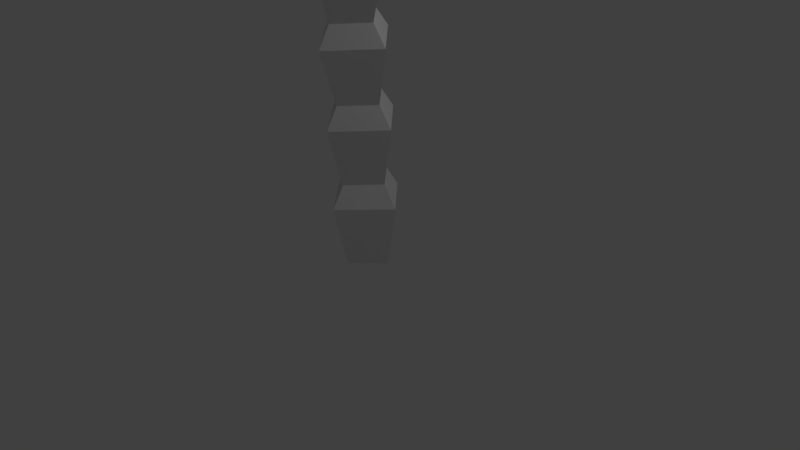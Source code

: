 # Source: palmtree.blend  (saved by Blender 2.79.0; exported with 4.5.12 LTS)
import bpy
from mathutils import Matrix  # noqa: F401  (used for matrix-valued properties, if any)

bpy.ops.wm.read_factory_settings(use_empty=True)
scene = bpy.context.scene
scene.name = 'Scene'

# ---- collections
col_collection_1 = bpy.data.collections.new('Collection 1'); scene.collection.children.link(col_collection_1)

# ---- materials (node trees are filled in below, after node groups)
mat_material = bpy.data.materials.new('Material')
mat_material.alpha_threshold = 0.0
mat_material.use_transparent_shadow = False
mat_material.roughness = 0.5
mat_material.line_color = (0.0, 0.0, 0.0, 1.0)

# ---- material node trees

# ---- world
world_world = bpy.data.worlds.new('World'); scene.world = world_world
world_world.color = (0.05088, 0.05088, 0.05088)
world_world.use_sun_shadow = False
world_world.sun_shadow_jitter_overblur = 0.0
world_world.cycles.sampling_method = 'MANUAL'

# ---- cameras
cam_camera = bpy.data.cameras.new('Camera')
cam_camera.clip_end = 100.0
cam_camera.lens = 35.0
cam_camera.sensor_width = 32.0
cam_camera.sensor_height = 18.0
cam_camera.ortho_scale = 7.314
cam_camera.dof.focus_distance = 0.0
cam_camera.dof.aperture_fstop = 128.0

# ---- lights
light_lamp = bpy.data.lights.new('Lamp', 'POINT')
light_lamp.transmission_factor = 0.0
light_lamp.cutoff_distance = 30.0
light_lamp.energy = 100.0
light_lamp.shadow_buffer_clip_start = 1.001
light_lamp.shadow_soft_size = 0.1
light_lamp.shadow_maximum_resolution = 0.006
light_lamp.use_absolute_resolution = True

# ---- meshes
me_cube = bpy.data.meshes.new('Cube')
me_cube.from_pydata([(0.3536, -2.98e-08, 0.0), (-1.118e-08, -0.3536, 0.0), (-0.3536, 2.98e-08, 0.0), (1.08e-07, 0.3536, 0.0), (0.3536, -0.04289, 1.099), (-2.347e-07, -0.3961, 1.082), (-0.3536, -0.04289, 1.099), (-1.118e-08, 0.3103, 1.116), (0.4075, -0.1585, 2.136), (0.06121, -0.5047, 2.117), (-0.2851, -0.1602, 2.16), (0.06121, 0.186, 2.179), (0.5122, -0.3271, 3.12), (0.1732, -0.6667, 3.1), (-0.1657, -0.3317, 3.165), (0.1732, 0.007908, 3.186), (0.5122, -0.3271, 3.12), (0.1732, -0.6667, 3.1), (-0.1657, -0.3317, 3.165), (0.1732, 0.007908, 3.186), (0.7136, -0.5167, 4.043), (0.3826, -0.851, 4.029), (0.05151, -0.5262, 4.117), (0.3826, -0.1919, 4.131), (0.9142, -0.7039, 4.925), (0.5908, -1.033, 4.914), (0.2674, -0.7169, 5.016), (0.5908, -0.3882, 5.026), (1.073, -0.9113, 5.772), (0.7567, -1.234, 5.76), (0.4402, -0.9266, 5.869), (0.7567, -0.6041, 5.881), (1.133, -1.117, 6.602), (0.8225, -1.432, 6.584), (0.5121, -1.132, 6.692), (0.8225, -0.8163, 6.71), (1.135, -1.308, 7.406), (0.8306, -1.617, 7.381), (0.5259, -1.322, 7.485), (0.8306, -1.014, 7.51), (1.046, -1.536, 8.178), (0.7465, -1.836, 8.142), (0.4549, -1.556, 8.193), (0.7465, -1.247, 8.276), (0.5303, -0.03217, 0.8242), (-2.407e-07, -0.5621, 0.8055), (-0.5303, -0.03217, 0.8242), (5.541e-08, 0.4978, 0.843), (-0.4736, -0.131, 1.893), (0.04591, 0.3883, 1.921), (0.5654, -0.129, 1.867), (0.04591, -0.6483, 1.839), (-0.3637, -0.2891, 2.913), (0.1449, 0.2203, 2.943), (0.6535, -0.2831, 2.854), (0.1449, -0.7925, 2.824), (0.3294, -0.9665, 3.757), (-0.1676, -0.478, 3.879), (0.8263, -0.4656, 3.78), (0.3294, 0.02288, 3.903), (0.05134, -0.6696, 4.792), (0.5368, -0.177, 4.809), (1.022, -0.6515, 4.663), (0.5368, -1.144, 4.646), (0.7122, -0.3906, 5.671), (1.187, -0.8523, 5.512), (0.7122, -1.336, 5.495), (0.2374, -0.8742, 5.654), (0.8023, -1.53, 6.318), (0.3367, -1.08, 6.479), (1.268, -1.057, 6.343), (0.8023, -0.6062, 6.504), (0.3676, -1.273, 7.274), (0.8245, -0.8098, 7.308), (1.281, -1.251, 7.151), (0.8245, -1.714, 7.117), (0.7634, -1.921, 7.882), (0.3146, -1.488, 8.031), (1.212, -1.469, 7.931), (0.7634, -1.036, 8.08), (0.2237, -2.031, 8.529), (0.241, -0.8794, 8.337), (-0.7649, -2.368, 8.813), (-0.7376, -0.5485, 8.51), (-2.222, -2.076, 8.086), (-2.204, -0.8529, 7.882), (-2.442, -1.889, 6.257), (-2.429, -1.045, 6.116), (0.732, -1.342, 8.182), (0.2523, -1.127, 8.522), (1.404, -1.117, 8.331), (-0.1052, -0.1515, 8.826), (1.715, -0.1355, 8.524), (0.1581, 1.326, 8.129), (1.381, 1.337, 7.926), (0.3415, 1.587, 6.305), (1.185, 1.594, 6.165), (0.7411, -1.699, 8.153), (1.148, -1.395, 8.519), (0.523, -2.364, 8.338), (2.109, -1.623, 8.963), (1.121, -3.155, 8.676), (3.243, -2.733, 8.494), (2.58, -3.762, 8.302), (3.569, -3.194, 6.731), (3.111, -3.904, 6.598), (0.9469, -1.562, 8.184), (0.9238, -1.037, 8.525), (1.449, -2.062, 8.333), (1.636, -0.2804, 8.828), (2.465, -1.9, 8.526), (3.075, 0.146, 8.131), (3.632, -0.9426, 7.928), (3.39, 0.099, 6.307), (3.775, -0.652, 6.167), (0.597, -1.729, 7.992), (0.8981, -2.2, 8.274), (-0.1221, -1.674, 8.059), (0.7864, -3.276, 8.311), (-0.8256, -2.445, 7.972), (0.04704, -4.292, 7.235), (-1.036, -3.734, 7.006), (0.02424, -4.015, 5.404), (-0.723, -3.63, 5.247), (0.4472, -1.548, 8.241), (0.8414, -1.599, 7.737), (1.244, -1.728, 8.005), (0.33, -1.846, 7.852), (1.624, -2.472, 8.233), (0.1798, -2.659, 7.99), (1.559, -3.659, 7.65), (0.5883, -3.785, 7.487), (1.436, -3.855, 6.187), (0.7664, -3.941, 6.075), (0.6207, -1.465, 7.728), (0.6637, -1.883, 8.0), (0.1966, -1.089, 7.847), (0.1303, -2.52, 8.243), (-0.6078, -1.265, 8.001), (-0.9988, -2.928, 7.685), (-1.495, -2.085, 7.522), (-1.253, -2.905, 6.226), (-1.595, -2.323, 6.114), (0.9218, -1.356, 7.705), (0.6346, -1.069, 7.997), (1.474, -1.453, 7.852), (0.7053, -0.2819, 8.352), (2.031, -0.8891, 8.123), (1.455, 0.7432, 7.977), (2.345, 0.3352, 7.824), (1.782, 1.054, 6.567), (2.397, 0.7721, 6.46), (0.7899, -1.209, 7.729), (0.3768, -1.287, 8.002), (1.129, -0.7543, 7.849), (-0.3037, -0.8098, 8.244), (0.8844, 0.03218, 8.003), (-0.8056, 0.2806, 7.686), (-0.007373, 0.8464, 7.524), (-0.8045, 0.536, 6.228), (-0.2538, 0.9263, 6.115), (0.9619, -1.467, 7.576), (1.301, -1.175, 7.801), (1.001, -2.043, 7.629), (2.165, -1.14, 7.831), (1.692, -2.511, 7.559), (3.054, -1.609, 6.97), (2.736, -2.531, 6.787), (2.837, -1.659, 5.505), (2.618, -2.295, 5.379)], [], [(0, 1, 2, 3), (49, 48, 10, 11), (44, 4, 5, 45), (45, 5, 6, 46), (46, 6, 7, 47), (44, 0, 3, 47), (53, 52, 14, 15), (50, 49, 11, 8), (48, 51, 9, 10), (51, 50, 8, 9), (54, 53, 15, 12), (52, 55, 13, 14), (55, 54, 12, 13), (12, 15, 19, 16), (15, 14, 18, 19), (13, 12, 16, 17), (14, 13, 17, 18), (57, 56, 21, 22), (61, 60, 26, 27), (56, 58, 20, 21), (59, 57, 22, 23), (58, 59, 23, 20), (65, 64, 31, 28), (62, 61, 27, 24), (60, 63, 25, 26), (63, 62, 24, 25), (69, 68, 33, 34), (67, 66, 29, 30), (66, 65, 28, 29), (64, 67, 30, 31), (73, 72, 38, 39), (68, 70, 32, 33), (71, 69, 34, 35), (70, 71, 35, 32), (77, 76, 41, 124), (74, 73, 39, 36), (72, 75, 37, 38), (75, 74, 36, 37), (40, 43, 124, 41), (76, 78, 40, 41), (79, 77, 124, 43), (78, 79, 43, 40), (4, 44, 47, 7), (2, 46, 47, 3), (1, 45, 46, 2), (0, 44, 45, 1), (5, 4, 50, 51), (6, 5, 51, 48), (4, 7, 49, 50), (7, 6, 48, 49), (9, 8, 54, 55), (10, 9, 55, 52), (8, 11, 53, 54), (11, 10, 52, 53), (16, 19, 59, 58), (19, 18, 57, 59), (17, 16, 58, 56), (18, 17, 56, 57), (21, 20, 62, 63), (22, 21, 63, 60), (20, 23, 61, 62), (23, 22, 60, 61), (27, 26, 67, 64), (25, 24, 65, 66), (26, 25, 66, 67), (24, 27, 64, 65), (28, 31, 71, 70), (31, 30, 69, 71), (29, 28, 70, 68), (30, 29, 68, 69), (33, 32, 74, 75), (34, 33, 75, 72), (32, 35, 73, 74), (35, 34, 72, 73), (36, 39, 79, 78), (39, 38, 77, 79), (37, 36, 78, 76), (38, 37, 76, 77), (80, 42, 81), (81, 83, 82, 80), (83, 85, 84, 82), (85, 87, 86, 84), (89, 88, 90), (90, 92, 91, 89), (92, 94, 93, 91), (94, 96, 95, 93), (98, 97, 99), (99, 101, 100, 98), (101, 103, 102, 100), (103, 105, 104, 102), (107, 106, 108), (108, 110, 109, 107), (110, 112, 111, 109), (112, 114, 113, 111), (116, 115, 117), (117, 119, 118, 116), (119, 121, 120, 118), (121, 123, 122, 120), (126, 125, 127), (127, 129, 128, 126), (129, 131, 130, 128), (131, 133, 132, 130), (135, 134, 136), (136, 138, 137, 135), (138, 140, 139, 137), (140, 142, 141, 139), (144, 143, 145), (145, 147, 146, 144), (147, 149, 148, 146), (149, 151, 150, 148), (153, 152, 154), (154, 156, 155, 153), (156, 158, 157, 155), (158, 160, 159, 157), (162, 161, 163), (163, 165, 164, 162), (165, 167, 166, 164), (167, 169, 168, 166)])
_uv = me_cube.uv_layers.new(name='UVMap')
_uv.uv.foreach_set('vector', [0.1652, 0.6241, 0.4152, 0.6241, 0.4152, 0.8741, 0.1652, 0.8741, 0.6081, 0.1319, 0.8581, 0.1319, 0.8581, 0.3819, 0.6081, 0.3819, 0.6081, 0.1319, 0.8581, 0.1319, 0.8581, 0.3819, 0.6081, 0.3819, 0.6081, 0.1319, 0.8581, 0.1319, 0.8581, 0.3819, 0.6081, 0.3819, 0.6081, 0.1319, 0.8581, 0.1319, 0.8581, 0.3819, 0.6081, 0.3819, 0.6259, 0.6457, 0.8759, 0.6457, 0.8759, 0.8957, 0.6259, 0.8957, 0.6081, 0.1319, 0.8581, 0.1319, 0.8581, 0.3819, 0.6081, 0.3819, 0.6081, 0.1319, 0.8581, 0.1319, 0.8581, 0.3819, 0.6081, 0.3819, 0.6081, 0.1319, 0.8581, 0.1319, 0.8581, 0.3819, 0.6081, 0.3819, 0.6081, 0.1319, 0.8581, 0.1319, 0.8581, 0.3819, 0.6081, 0.3819, 0.6081, 0.1319, 0.8581, 0.1319, 0.8581, 0.3819, 0.6081, 0.3819, 0.6081, 0.1319, 0.8581, 0.1319, 0.8581, 0.3819, 0.6081, 0.3819, 0.6081, 0.1319, 0.8581, 0.1319, 0.8581, 0.3819, 0.6081, 0.3819, 0.6081, 0.1319, 0.8581, 0.1319, 0.8581, 0.3819, 0.6081, 0.3819, 0.6081, 0.1319, 0.8581, 0.1319, 0.8581, 0.3819, 0.6081, 0.3819, 0.6081, 0.1319, 0.8581, 0.1319, 0.8581, 0.3819, 0.6081, 0.3819, 0.6081, 0.1319, 0.8581, 0.1319, 0.8581, 0.3819, 0.6081, 0.3819, 0.6081, 0.1319, 0.8581, 0.1319, 0.8581, 0.3819, 0.6081, 0.3819, 0.6081, 0.1319, 0.8581, 0.1319, 0.8581, 0.3819, 0.6081, 0.3819, 0.6081, 0.1319, 0.8581, 0.1319, 0.8581, 0.3819, 0.6081, 0.3819, 0.6081, 0.1319, 0.8581, 0.1319, 0.8581, 0.3819, 0.6081, 0.3819, 0.6081, 0.1319, 0.8581, 0.1319, 0.8581, 0.3819, 0.6081, 0.3819, 0.6081, 0.1319, 0.8581, 0.1319, 0.8581, 0.3819, 0.6081, 0.3819, 0.6081, 0.1319, 0.8581, 0.1319, 0.8581, 0.3819, 0.6081, 0.3819, 0.6081, 0.1319, 0.8581, 0.1319, 0.8581, 0.3819, 0.6081, 0.3819, 0.6081, 0.1319, 0.8581, 0.1319, 0.8581, 0.3819, 0.6081, 0.3819, 0.6081, 0.1319, 0.8581, 0.1319, 0.8581, 0.3819, 0.6081, 0.3819, 0.6081, 0.1319, 0.8581, 0.1319, 0.8581, 0.3819, 0.6081, 0.3819, 0.6081, 0.1319, 0.8581, 0.1319, 0.8581, 0.3819, 0.6081, 0.3819, 0.6081, 0.1319, 0.8581, 0.1319, 0.8581, 0.3819, 0.6081, 0.3819, 0.6081, 0.1319, 0.8581, 0.1319, 0.8581, 0.3819, 0.6081, 0.3819, 0.6081, 0.1319, 0.8581, 0.1319, 0.8581, 0.3819, 0.6081, 0.3819, 0.6081, 0.1319, 0.8581, 0.1319, 0.8581, 0.3819, 0.6081, 0.3819, 0.6081, 0.1319, 0.8581, 0.1319, 0.8581, 0.3819, 0.6081, 0.3819, 0.6081, 0.1319, 0.8581, 0.1319, 0.8581, 0.3819, 0.6081, 0.3819, 0.6081, 0.1319, 0.8581, 0.1319, 0.8581, 0.3819, 0.6081, 0.3819, 0.6081, 0.1319, 0.8581, 0.1319, 0.8581, 0.3819, 0.6081, 0.3819, 0.6081, 0.1319, 0.8581, 0.1319, 0.8581, 0.3819, 0.6081, 0.3819, 0.6101, 0.1615, 0.8601, 0.1615, 0.8601, 0.4115, 0.6101, 0.4115, 0.6081, 0.1319, 0.8581, 0.1319, 0.8581, 0.3819, 0.6081, 0.3819, 0.6081, 0.1319, 0.8581, 0.1319, 0.8581, 0.3819, 0.6081, 0.3819, 0.6081, 0.1319, 0.8581, 0.1319, 0.8581, 0.3819, 0.6081, 0.3819, 0.6081, 0.1319, 0.8581, 0.1319, 0.8581, 0.3819, 0.6081, 0.3819, 0.6259, 0.6457, 0.8759, 0.6457, 0.8759, 0.8957, 0.6259, 0.8957, 0.6259, 0.6457, 0.8759, 0.6457, 0.8759, 0.8957, 0.6259, 0.8957, 0.6259, 0.6457, 0.8759, 0.6457, 0.8759, 0.8957, 0.6259, 0.8957, 0.6259, 0.6457, 0.8759, 0.6457, 0.8759, 0.8957, 0.6259, 0.8957, 0.6259, 0.6457, 0.8759, 0.6457, 0.8759, 0.8957, 0.6259, 0.8957, 0.6259, 0.6457, 0.8759, 0.6457, 0.8759, 0.8957, 0.6259, 0.8957, 0.6259, 0.6457, 0.8759, 0.6457, 0.8759, 0.8957, 0.6259, 0.8957, 0.6259, 0.6457, 0.8759, 0.6457, 0.8759, 0.8957, 0.6259, 0.8957, 0.6259, 0.6457, 0.8759, 0.6457, 0.8759, 0.8957, 0.6259, 0.8957, 0.6259, 0.6457, 0.8759, 0.6457, 0.8759, 0.8957, 0.6259, 0.8957, 0.6259, 0.6457, 0.8759, 0.6457, 0.8759, 0.8957, 0.6259, 0.8957, 0.6259, 0.6457, 0.8759, 0.6457, 0.8759, 0.8957, 0.6259, 0.8957, 0.6259, 0.6457, 0.8759, 0.6457, 0.8759, 0.8957, 0.6259, 0.8957, 0.6259, 0.6457, 0.8759, 0.6457, 0.8759, 0.8957, 0.6259, 0.8957, 0.6259, 0.6457, 0.8759, 0.6457, 0.8759, 0.8957, 0.6259, 0.8957, 0.6259, 0.6457, 0.8759, 0.6457, 0.8759, 0.8957, 0.6259, 0.8957, 0.6259, 0.6457, 0.8759, 0.6457, 0.8759, 0.8957, 0.6259, 0.8957, 0.6259, 0.6457, 0.8759, 0.6457, 0.8759, 0.8957, 0.6259, 0.8957, 0.6259, 0.6457, 0.8759, 0.6457, 0.8759, 0.8957, 0.6259, 0.8957, 0.6259, 0.6457, 0.8759, 0.6457, 0.8759, 0.8957, 0.6259, 0.8957, 0.6259, 0.6457, 0.8759, 0.6457, 0.8759, 0.8957, 0.6259, 0.8957, 0.6259, 0.6457, 0.8759, 0.6457, 0.8759, 0.8957, 0.6259, 0.8957, 0.6259, 0.6457, 0.8759, 0.6457, 0.8759, 0.8957, 0.6259, 0.8957, 0.6259, 0.6457, 0.8759, 0.6457, 0.8759, 0.8957, 0.6259, 0.8957, 0.6259, 0.6457, 0.8759, 0.6457, 0.8759, 0.8957, 0.6259, 0.8957, 0.6259, 0.6457, 0.8759, 0.6457, 0.8759, 0.8957, 0.6259, 0.8957, 0.6259, 0.6457, 0.8759, 0.6457, 0.8759, 0.8957, 0.6259, 0.8957, 0.6259, 0.6457, 0.8759, 0.6457, 0.8759, 0.8957, 0.6259, 0.8957, 0.6259, 0.6457, 0.8759, 0.6457, 0.8759, 0.8957, 0.6259, 0.8957, 0.6259, 0.6457, 0.8759, 0.6457, 0.8759, 0.8957, 0.6259, 0.8957, 0.6259, 0.6457, 0.8759, 0.6457, 0.8759, 0.8957, 0.6259, 0.8957, 0.6259, 0.6457, 0.8759, 0.6457, 0.8759, 0.8957, 0.6259, 0.8957, 0.6259, 0.6457, 0.8759, 0.6457, 0.8759, 0.8957, 0.6259, 0.8957, 0.6259, 0.6457, 0.8759, 0.6457, 0.8759, 0.8957, 0.6259, 0.8957, 0.6259, 0.6457, 0.8759, 0.6457, 0.8759, 0.8957, 0.6259, 0.8957, 0.2411, 0.2005, 0.2499, 0.2143, 0.2411, 0.2311, 0.2411, 0.2311, 0.2147, 0.2385, 0.2147, 0.1902, 0.2411, 0.2005, 0.2147, 0.2385, 0.1726, 0.2328, 0.1726, 0.2003, 0.2147, 0.1902, 0.1726, 0.2328, 0.1259, 0.2353, 0.1259, 0.2129, 0.1726, 0.2003, 0.1347, 0.3249, 0.1259, 0.3112, 0.1347, 0.2944, 0.1347, 0.2944, 0.1611, 0.287, 0.1611, 0.3352, 0.1347, 0.3249, 0.1611, 0.287, 0.2032, 0.2927, 0.2032, 0.3251, 0.1611, 0.3352, 0.2032, 0.2927, 0.2499, 0.2902, 0.2499, 0.3125, 0.2032, 0.3251, 0.1347, 0.1798, 0.1259, 0.166, 0.1347, 0.1493, 0.1347, 0.1493, 0.1611, 0.1418, 0.1611, 0.1901, 0.1347, 0.1798, 0.1611, 0.1418, 0.2032, 0.1476, 0.2032, 0.18, 0.1611, 0.1901, 0.2032, 0.1476, 0.2499, 0.145, 0.2499, 0.1674, 0.2032, 0.18, 0.1347, 0.2766, 0.1259, 0.2628, 0.1347, 0.246, 0.1347, 0.246, 0.1611, 0.2386, 0.1611, 0.2869, 0.1347, 0.2766, 0.1611, 0.2386, 0.2032, 0.2443, 0.2032, 0.2767, 0.1611, 0.2869, 0.2032, 0.2443, 0.2499, 0.2418, 0.2499, 0.2641, 0.2032, 0.2767, 0.288, 0.3538, 0.2742, 0.3626, 0.2575, 0.3538, 0.2575, 0.3538, 0.2501, 0.3274, 0.2983, 0.3274, 0.288, 0.3538, 0.2501, 0.3274, 0.2558, 0.2854, 0.2882, 0.2854, 0.2983, 0.3274, 0.2558, 0.2854, 0.2532, 0.2386, 0.2756, 0.2386, 0.2882, 0.2854, 0.3422, 0.1501, 0.3493, 0.1611, 0.3422, 0.1745, 0.3422, 0.1745, 0.3211, 0.1804, 0.3211, 0.1418, 0.3422, 0.1501, 0.3211, 0.1804, 0.2874, 0.1759, 0.2874, 0.1499, 0.3211, 0.1418, 0.2874, 0.1759, 0.2501, 0.1779, 0.2501, 0.16, 0.2874, 0.1499, 0.3675, 0.3307, 0.3565, 0.3378, 0.3431, 0.3307, 0.3431, 0.3307, 0.3372, 0.3097, 0.3758, 0.3097, 0.3675, 0.3307, 0.3372, 0.3097, 0.3417, 0.276, 0.3677, 0.276, 0.3758, 0.3097, 0.3417, 0.276, 0.3397, 0.2386, 0.3576, 0.2386, 0.3677, 0.276, 0.133, 0.3657, 0.1259, 0.3547, 0.133, 0.3413, 0.133, 0.3413, 0.1541, 0.3354, 0.1541, 0.374, 0.133, 0.3657, 0.1541, 0.3354, 0.1877, 0.3399, 0.1877, 0.3659, 0.1541, 0.374, 0.1877, 0.3399, 0.2251, 0.3379, 0.2251, 0.3558, 0.1877, 0.3659, 0.2571, 0.2302, 0.2501, 0.2192, 0.2571, 0.2058, 0.2571, 0.2058, 0.2782, 0.1999, 0.2782, 0.2385, 0.2571, 0.2302, 0.2782, 0.1999, 0.3119, 0.2044, 0.3119, 0.2304, 0.2782, 0.2385, 0.3119, 0.2044, 0.3493, 0.2024, 0.3493, 0.2203, 0.3119, 0.2304, 0.3288, 0.3307, 0.3178, 0.3378, 0.3044, 0.3307, 0.3044, 0.3307, 0.2984, 0.3097, 0.337, 0.3097, 0.3288, 0.3307, 0.2984, 0.3097, 0.303, 0.276, 0.3289, 0.276, 0.337, 0.3097, 0.303, 0.276, 0.301, 0.2386, 0.3189, 0.2386, 0.3289, 0.276])
me_cube.materials.append(mat_material)
me_cube.use_remesh_preserve_volume = False
me_cube.use_remesh_preserve_attributes = False
me_cube.use_mirror_vertex_groups = False
me_cube.update()

# ---- objects
ob_cube = bpy.data.objects.new('Cube', me_cube)
ob_lamp = bpy.data.objects.new('Lamp', light_lamp)
ob_camera = bpy.data.objects.new('Camera', cam_camera)

# ---- transforms, parenting, visibility, modifiers, constraints
ob_cube.location = (0.0, 0.0, 0.0)
ob_cube.lock_rotations_4d = False
ob_cube.empty_display_type = 'ARROWS'
ob_cube.lineart.crease_threshold = 0.0
ob_lamp.location = (4.076, 1.005, 5.904)
ob_lamp.rotation_euler = (0.6503, 0.05522, 1.866)
ob_lamp.lock_rotations_4d = False
ob_lamp.empty_display_type = 'ARROWS'
ob_lamp.color = (0.0, 0.0, 0.0, 0.0)
ob_lamp.lineart.crease_threshold = 0.0
ob_camera.location = (7.481, -6.508, 5.344)
ob_camera.rotation_euler = (1.109, 0.0, 0.8149)
ob_camera.lock_rotations_4d = False
ob_camera.empty_display_type = 'ARROWS'
ob_camera.color = (0.0, 0.0, 0.0, 0.0)
ob_camera.display_type = 'WIRE'
ob_camera.lineart.crease_threshold = 0.0

# ---- collection membership
col_collection_1.objects.link(ob_cube)
col_collection_1.objects.link(ob_lamp)
col_collection_1.objects.link(ob_camera)

# ---- scene / render settings (as saved in the file)
scene.camera = ob_camera
scene.frame_start = 1; scene.frame_end = 250; scene.frame_set(1)
scene.render.engine = 'BLENDER_EEVEE_NEXT'
scene.render.resolution_percentage = 50
scene.render.dither_intensity = 0.0
scene.cycles.use_denoising = False
scene.cycles.samples = 128
scene.cycles.sampling_pattern = 'TABULATED_SOBOL'
scene.cycles.use_adaptive_sampling = False
scene.cycles.use_light_tree = False
scene.cycles.blur_glossy = 0.0
scene.cycles.sample_clamp_indirect = 0.0
scene.view_settings.view_transform = 'Standard'
bpy.context.view_layer.update()
